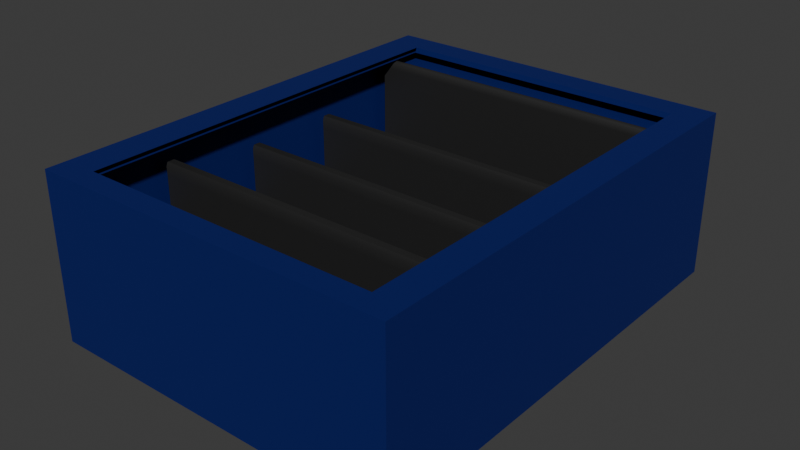 # Source: ModStorageCloset.blend  (saved by Blender 4.1.24; exported with 4.5.12 LTS)
import bpy
from mathutils import Matrix  # noqa: F401  (used for matrix-valued properties, if any)

bpy.ops.wm.read_factory_settings(use_empty=True)
scene = bpy.context.scene
scene.name = 'Scene'

# ---- collections
col_collection = bpy.data.collections.new('Collection'); scene.collection.children.link(col_collection)

# ---- materials (node trees are filled in below, after node groups)
mat_defaultssscolor = bpy.data.materials.new('DefaultSSSColor')
mat_defaultssscolor.use_transparent_shadow = False
mat_defaultssscolor.diffuse_color = (0.7279, 0.7279, 0.7279, 1.0)
mat_defaultssscolor.roughness = 0.5528
mat_defaultsssrows = bpy.data.materials.new('DefaultSSSRows')
mat_defaultsssrows.use_transparent_shadow = False

# ---- material node trees
mat_defaultssscolor.use_nodes = True; mat_defaultssscolor.node_tree.nodes.clear()
_N = mat_defaultssscolor.node_tree.nodes; _L = mat_defaultssscolor.node_tree.links
n0 = _N.new('ShaderNodeBsdfPrincipled'); n0.name = 'Principled BSDF'; n0.location = (10, 300)
n0.inputs[0].default_value = (0.0, 0.008547, 0.1274, 1.0)
n0.inputs[2].default_value = 0.5528
n0.inputs[27].default_value = (0.0, 0.0, 0.0, 1.0)
n0.inputs[28].default_value = 1.0
n1 = _N.new('ShaderNodeOutputMaterial'); n1.name = 'Material Output'; n1.location = (300, 300)
n2 = _N.new('ShaderNodeNormalMap'); n2.name = 'Normal Map'; n2.location = (-300, -300)
n2.label = 'Normal/Map'
n2.inputs[0].default_value = 0.0
_L.new(n0.outputs[0], n1.inputs[0])
_L.new(n2.outputs[0], n0.inputs[5])
n1.is_active_output = True
mat_defaultsssrows.use_nodes = True; mat_defaultsssrows.node_tree.nodes.clear()
_N = mat_defaultsssrows.node_tree.nodes; _L = mat_defaultsssrows.node_tree.links
n0 = _N.new('ShaderNodeBsdfPrincipled'); n0.name = 'Principled BSDF'; n0.location = (10, 300)
n0.inputs[0].default_value = (0.01909, 0.01909, 0.01909, 1.0)
n1 = _N.new('ShaderNodeOutputMaterial'); n1.name = 'Material Output'; n1.location = (300, 300)
_L.new(n0.outputs[0], n1.inputs[0])
n1.is_active_output = True

# ---- world
world_world = bpy.data.worlds.new('World'); scene.world = world_world
world_world.use_nodes = True; world_world.node_tree.nodes.clear()
_N = world_world.node_tree.nodes; _L = world_world.node_tree.links
n0 = _N.new('ShaderNodeOutputWorld'); n0.name = 'World Output'; n0.location = (300, 300)
n1 = _N.new('ShaderNodeBackground'); n1.name = 'Background'; n1.location = (10, 300)
n1.inputs[0].default_value = (0.05088, 0.05088, 0.05088, 1.0)
_L.new(n1.outputs[0], n0.inputs[0])
n0.is_active_output = True
world_world.color = (0.05088, 0.05088, 0.05088)
world_world.use_sun_shadow = False
world_world.sun_shadow_jitter_overblur = 0.0

# ---- meshes
me_scene = bpy.data.meshes.new('Scene')
me_scene.from_pydata([(11.12, 5.851, 2.266), (11.12, 91.8, 2.266), (11.12, 91.8, 29.94), (11.12, 5.851, 29.94), (11.12, 5.851, 36.24), (11.12, 91.8, 36.24), (11.12, 95.95, 36.1), (11.12, 95.95, 31.81), (11.12, 97.05, 34.61), (11.12, 97.05, 33.48), (211.1, 91.8, 2.266), (211.1, 91.8, 29.94), (211.1, 5.851, 2.266), (211.1, 5.851, 29.94), (211.1, 91.8, 36.24), (211.1, 5.851, 36.24), (211.1, 95.95, 31.81), (211.1, 95.95, 36.1), (211.1, 97.05, 33.48), (211.1, 97.05, 34.61), (211.1, 5.851, 88.65), (211.1, 5.851, 94.94), (211.1, 68.0, 94.94), (211.1, 68.0, 88.65), (211.1, 72.83, 88.31), (211.1, 72.83, 95.02), (211.1, 75.46, 89.57), (211.1, 75.46, 94.02), (11.12, 68.0, 88.65), (11.12, 5.851, 94.94), (11.12, 5.851, 88.65), (11.12, 68.0, 94.94), (11.12, 72.83, 95.02), (11.12, 72.83, 88.31), (11.12, 75.46, 94.02), (11.12, 75.46, 89.57), (211.1, 5.851, 147.9), (211.1, 5.851, 154.2), (211.1, 68.0, 154.2), (211.1, 68.0, 147.9), (211.1, 72.83, 147.6), (211.1, 72.83, 154.3), (211.1, 75.46, 148.8), (211.1, 75.46, 153.3), (11.12, 68.0, 147.9), (11.12, 5.851, 154.2), (11.12, 5.851, 147.9), (11.12, 68.0, 154.2), (11.12, 72.83, 154.3), (11.12, 72.83, 147.6), (11.12, 75.46, 153.3), (11.12, 75.46, 148.8), (211.1, 5.851, 210.7), (211.1, 5.851, 217.0), (211.1, 78.63, 217.0), (211.1, 78.63, 210.7), (211.1, 83.46, 210.3), (211.1, 83.46, 217.1), (211.1, 86.09, 211.6), (211.1, 86.09, 216.1), (11.12, 78.63, 210.7), (11.12, 5.851, 217.0), (11.12, 5.851, 210.7), (11.12, 78.63, 217.0), (11.12, 83.46, 217.1), (11.12, 83.46, 210.3), (11.12, 86.09, 216.1), (11.12, 86.09, 211.6), (203.6, 101.6, 16.01), (202.9, 98.23, 16.32), (20.55, 98.23, 16.32), (21.2, 101.6, 16.01), (203.6, 101.6, 269.2), (202.9, 98.23, 269.5), (21.2, 101.6, 269.2), (20.55, 98.23, 269.5), (222.2, 101.6, 16.01), (222.2, 101.6, -1.255), (222.2, 2.086e-05, -1.255), (222.2, 2.086e-05, 16.01), (222.2, 101.6, 269.2), (222.2, 2.086e-05, 269.2), (222.2, 101.6, 282.7), (222.2, 2.086e-05, 282.7), (1.192e-05, 2.086e-05, 16.01), (1.192e-05, 2.086e-05, -1.255), (1.192e-05, 101.6, -1.255), (1.192e-05, 101.6, 16.01), (1.192e-05, 2.086e-05, 269.2), (1.192e-05, 101.6, 269.2), (1.192e-05, 2.086e-05, 282.7), (1.192e-05, 101.6, 282.7), (181.2, 101.6, 282.7), (41.07, 101.6, 282.7), (181.2, 101.6, 5.03), (41.07, 101.6, 5.03), (41.08, 2.384e-05, 282.7), (41.08, 2.384e-05, 269.2), (181.2, 2.384e-05, 282.7), (181.2, 2.384e-05, 269.2), (41.08, 2.384e-05, 16.01), (181.2, 2.384e-05, 16.01), (41.08, 2.384e-05, 5.03), (181.2, 2.384e-05, 5.03), (218.9, 98.23, 1.592), (218.9, 7.128, 1.592), (4.554, 7.128, 1.592), (4.554, 98.23, 1.592), (4.554, 98.23, 280.1), (4.554, 7.128, 280.1), (218.9, 7.128, 280.1), (218.9, 98.23, 280.1), (3.972, 2.777, 282.7), (218.3, 2.777, 282.7), (3.972, 98.85, 282.7), (218.3, 98.85, 282.7)], [], [(0, 2, 1), (0, 3, 2), (2, 3, 4), (2, 4, 5), (2, 5, 6), (2, 6, 7), (7, 6, 8), (7, 8, 9), (1, 11, 10), (1, 2, 11), (10, 13, 12), (10, 11, 13), (13, 11, 14), (13, 14, 15), (14, 11, 16), (14, 16, 17), (17, 16, 18), (17, 18, 19), (12, 3, 0), (12, 13, 3), (3, 13, 15), (3, 15, 4), (1, 12, 0), (1, 10, 12), (20, 22, 21), (20, 23, 22), (22, 23, 24), (22, 24, 25), (25, 24, 26), (25, 26, 27), (28, 30, 29), (28, 29, 31), (28, 31, 32), (28, 32, 33), (33, 32, 34), (33, 34, 35), (30, 21, 29), (30, 20, 21), (36, 38, 37), (36, 39, 38), (38, 39, 40), (38, 40, 41), (41, 40, 42), (41, 42, 43), (44, 46, 45), (44, 45, 47), (44, 47, 48), (44, 48, 49), (49, 48, 50), (49, 50, 51), (46, 37, 45), (46, 36, 37), (52, 54, 53), (52, 55, 54), (54, 55, 56), (54, 56, 57), (57, 56, 58), (57, 58, 59), (60, 62, 61), (60, 61, 63), (60, 63, 64), (60, 64, 65), (65, 64, 66), (65, 66, 67), (62, 53, 61), (62, 52, 53), (68, 70, 69), (68, 71, 70), (72, 69, 73), (72, 68, 69), (74, 73, 75), (74, 72, 73), (76, 78, 77), (76, 79, 78), (80, 79, 76), (80, 81, 79), (82, 81, 80), (82, 83, 81), (84, 86, 85), (84, 87, 86), (88, 87, 84), (88, 89, 87), (90, 89, 88), (90, 91, 89), (92, 82, 80), (92, 80, 72), (93, 92, 72), (72, 80, 76), (93, 72, 74), (91, 93, 74), (91, 74, 89), (72, 76, 68), (89, 74, 71), (68, 76, 77), (89, 71, 87), (68, 77, 94), (71, 68, 94), (87, 71, 95), (71, 94, 95), (95, 94, 77), (87, 95, 86), (95, 77, 86), (96, 90, 88), (96, 88, 97), (98, 96, 97), (97, 88, 84), (98, 97, 99), (83, 98, 99), (83, 99, 81), (97, 84, 100), (99, 97, 100), (100, 84, 85), (81, 99, 101), (99, 100, 101), (81, 101, 79), (100, 85, 102), (101, 100, 102), (79, 101, 103), (101, 102, 103), (103, 102, 85), (79, 103, 78), (103, 85, 78), (104, 106, 105), (104, 107, 106), (108, 110, 109), (108, 111, 110), (111, 105, 110), (111, 104, 105), (107, 109, 106), (107, 108, 109), (106, 110, 105), (106, 109, 110), (86, 78, 85), (86, 77, 78), (98, 112, 96), (96, 112, 90), (112, 91, 90), (98, 113, 112), (113, 98, 83), (112, 114, 91), (114, 112, 113), (114, 93, 91), (114, 92, 93), (115, 113, 83), (114, 113, 115), (115, 92, 114), (115, 83, 82), (92, 115, 82), (75, 73, 111), (75, 111, 108), (73, 104, 111), (70, 75, 108), (73, 69, 104), (70, 108, 107), (69, 107, 104), (69, 70, 107), (11, 7, 16), (11, 2, 7), (14, 4, 15), (14, 5, 4), (5, 14, 17), (5, 17, 6), (6, 17, 19), (6, 19, 8), (18, 8, 19), (18, 9, 8), (16, 9, 18), (16, 7, 9), (22, 29, 21), (22, 31, 29), (31, 22, 25), (31, 25, 32), (32, 25, 27), (32, 27, 34), (26, 34, 27), (26, 35, 34), (24, 35, 26), (24, 33, 35), (23, 33, 24), (23, 28, 33), (30, 28, 23), (30, 23, 20), (38, 45, 37), (38, 47, 45), (47, 38, 41), (47, 41, 48), (48, 41, 43), (48, 43, 50), (42, 50, 43), (42, 51, 50), (40, 51, 42), (40, 49, 51), (39, 49, 40), (39, 44, 49), (46, 44, 39), (46, 39, 36), (54, 61, 53), (54, 63, 61), (63, 54, 57), (63, 57, 64), (64, 57, 59), (64, 59, 66), (58, 66, 59), (58, 67, 66), (56, 67, 58), (56, 65, 67), (55, 65, 56), (55, 60, 65), (62, 60, 55), (62, 55, 52)])
me_scene.polygons.foreach_set('use_smooth', [True] * 210)
me_scene.polygons.foreach_set('material_index', [0, 0, 0, 0, 0, 0, 0, 0, 0, 0, 0, 0, 0, 0, 0, 0, 0, 0, 0, 0, 0, 0, 0, 0, 1, 1, 1, 1, 1, 1, 1, 1, 1, 1, 1, 1, 1, 1, 1, 1, 1, 1, 1, 1, 1, 1, 1, 1, 1, 1, 1, 1, 1, 1, 1, 1, 1, 1, 1, 1, 1, 1, 1, 1, 1, 1, 0, 0, 0, 0, 0, 0, 0, 0, 0, 0, 0, 0, 0, 0, 0, 0, 0, 0, 0, 0, 0, 0, 0, 0, 0, 0, 0, 0, 0, 0, 0, 0, 0, 0, 0, 0, 0, 0, 0, 0, 0, 0, 0, 0, 0, 0, 0, 0, 0, 0, 0, 0, 0, 0, 0, 0, 0, 0, 0, 0, 0, 0, 0, 0, 0, 0, 0, 0, 0, 0, 0, 0, 0, 0, 0, 0, 0, 0, 0, 0, 0, 0, 0, 0, 0, 0, 0, 0, 0, 0, 1, 1, 1, 1, 1, 1, 1, 1, 1, 1, 1, 1, 1, 1, 1, 1, 1, 1, 1, 1, 1, 1, 1, 1, 1, 1, 1, 1, 1, 1, 1, 1, 1, 1, 1, 1, 1, 1, 1, 1, 1, 1, 1, 1, 1, 1, 1, 1, 1, 1, 1, 1, 1, 1])
_k = set([(0, 1), (0, 3), (0, 12), (1, 2), (1, 10), (2, 7), (2, 11), (3, 4), (4, 5), (4, 15), (5, 6), (6, 8), (6, 19), (7, 9), (7, 11), (8, 9), (8, 18), (8, 19), (10, 11), (10, 12), (11, 16), (12, 13), (13, 15), (14, 15), (14, 17), (16, 18), (17, 19), (18, 19), (20, 21), (20, 23), (20, 30), (21, 22), (21, 29), (22, 25), (23, 24), (24, 26), (24, 35), (25, 27), (26, 27), (26, 35), (27, 34), (28, 30), (28, 33), (29, 30), (29, 31), (31, 32), (32, 34), (33, 35), (34, 35), (36, 37), (36, 39), (36, 46), (37, 38), (37, 45), (38, 41), (39, 40), (40, 42), (40, 51), (41, 43), (42, 43), (42, 51), (43, 50), (44, 46), (44, 49), (45, 46), (45, 47), (47, 48), (48, 50), (49, 51), (50, 51), (52, 53), (52, 55), (52, 62), (53, 54), (53, 61), (54, 57), (55, 56), (56, 58), (56, 67), (57, 59), (58, 59), (58, 67), (59, 66), (60, 62), (60, 65), (61, 62), (61, 63), (63, 64), (64, 66), (65, 67), (66, 67), (68, 69), (68, 70), (68, 71), (68, 72), (69, 70), (69, 72), (69, 73), (71, 89), (72, 73), (72, 74), (73, 74), (73, 75), (75, 108), (76, 77), (76, 80), (77, 78), (77, 86), (78, 79), (78, 85), (79, 81), (80, 82), (81, 83), (82, 83), (82, 92), (83, 98), (84, 85), (84, 88), (85, 86), (86, 87), (87, 89), (88, 90), (89, 91), (90, 91), (90, 96), (91, 93), (92, 93), (96, 98), (104, 105), (104, 107), (104, 111), (105, 106), (105, 110), (106, 107), (106, 109), (107, 108), (108, 109), (108, 111), (109, 110), (110, 111)])
me_scene.attributes.new('sharp_edge', 'BOOLEAN', 'EDGE').data.foreach_set('value', [ (min(e.vertices), max(e.vertices)) in _k for e in me_scene.edges])
_uv = me_scene.uv_layers.new(name='UVSet0')
_uv.uv.foreach_set('vector', [0.9902, 0.2349, 0.9561, 0.1241, 0.9902, 0.1241, 0.9902, 0.2349, 0.9561, 0.2349, 0.9561, 0.1241, 0.9561, 0.1241, 0.9561, 0.2349, 0.9482, 0.2349, 0.9561, 0.1241, 0.9482, 0.2349, 0.9482, 0.1241, 0.9561, 0.1241, 0.9482, 0.1241, 0.9482, 0.1188, 0.9561, 0.1241, 0.9482, 0.1188, 0.9536, 0.1188, 0.9536, 0.1188, 0.9482, 0.1188, 0.9502, 0.1174, 0.9536, 0.1188, 0.9502, 0.1174, 0.9517, 0.1174, 0.6543, 0.9883, 0.6196, 0.731, 0.6543, 0.731, 0.6543, 0.9883, 0.6196, 0.9883, 0.6196, 0.731, 0.9482, 0.006767, 0.9824, 0.1174, 0.9482, 0.1174, 0.9482, 0.006767, 0.9824, 0.006767, 0.9824, 0.1174, 0.9824, 0.1174, 0.9824, 0.006767, 0.9902, 0.006767, 0.9824, 0.1174, 0.9902, 0.006767, 0.9902, 0.1174, 0.9902, 0.006767, 0.9824, 0.006767, 0.9849, 0.00142, 0.9902, 0.006767, 0.9849, 0.00142, 0.9902, 0.00142, 0.9902, 0.00142, 0.9849, 0.00142, 0.9868, 0.0, 0.9902, 0.00142, 0.9868, 0.0, 0.9883, 0.0, 0.9058, 0.0, 0.9404, 0.2576, 0.9058, 0.2576, 0.9058, 0.0, 0.9404, 0.0, 0.9404, 0.2576, 0.9404, 0.2576, 0.9404, 0.0, 0.9482, 0.0, 0.9404, 0.2576, 0.9482, 0.0, 0.9482, 0.2576, 0.2246, 0.9814, 0.3311, 0.7241, 0.3311, 0.9814, 0.2246, 0.9814, 0.2246, 0.7241, 0.3311, 0.7241, 0.939, 0.2576, 0.9312, 0.3374, 0.9312, 0.2576, 0.939, 0.2576, 0.939, 0.3374, 0.9312, 0.3374, 0.9312, 0.3374, 0.939, 0.3374, 0.9395, 0.3438, 0.9312, 0.3374, 0.9395, 0.3438, 0.9307, 0.3438, 0.9307, 0.3438, 0.9395, 0.3438, 0.9375, 0.3472, 0.9307, 0.3438, 0.9375, 0.3472, 0.9321, 0.3472, 0.9556, 0.2671, 0.9556, 0.3472, 0.9478, 0.3472, 0.9556, 0.2671, 0.9478, 0.3472, 0.9478, 0.2671, 0.9556, 0.2671, 0.9478, 0.2671, 0.9478, 0.2607, 0.9556, 0.2671, 0.9478, 0.2607, 0.9561, 0.2607, 0.9561, 0.2607, 0.9478, 0.2607, 0.9487, 0.2576, 0.9561, 0.2607, 0.9487, 0.2576, 0.9546, 0.2576, 0.7539, 0.9814, 0.7617, 0.7241, 0.7617, 0.9814, 0.7539, 0.9814, 0.7539, 0.7241, 0.7617, 0.7241, 0.9307, 0.2576, 0.9229, 0.3374, 0.9229, 0.2576, 0.9307, 0.2576, 0.9307, 0.3374, 0.9229, 0.3374, 0.9229, 0.3374, 0.9307, 0.3374, 0.9307, 0.3438, 0.9229, 0.3374, 0.9307, 0.3438, 0.9224, 0.3438, 0.9224, 0.3438, 0.9307, 0.3438, 0.9292, 0.3472, 0.9224, 0.3438, 0.9292, 0.3472, 0.9238, 0.3472, 0.9473, 0.2671, 0.9473, 0.3472, 0.9395, 0.3472, 0.9473, 0.2671, 0.9395, 0.3472, 0.9395, 0.2671, 0.9473, 0.2671, 0.9395, 0.2671, 0.9395, 0.2607, 0.9473, 0.2671, 0.9395, 0.2607, 0.9478, 0.2607, 0.9478, 0.2607, 0.9395, 0.2607, 0.9404, 0.2576, 0.9478, 0.2607, 0.9404, 0.2576, 0.9458, 0.2576, 0.7617, 0.9814, 0.7695, 0.7241, 0.7695, 0.9814, 0.7617, 0.9814, 0.7617, 0.7241, 0.7695, 0.7241, 0.9136, 0.2576, 0.9058, 0.3511, 0.9058, 0.2576, 0.9136, 0.2576, 0.9136, 0.3511, 0.9058, 0.3511, 0.9058, 0.3511, 0.9136, 0.3511, 0.9141, 0.3574, 0.9058, 0.3511, 0.9141, 0.3574, 0.9058, 0.3574, 0.9058, 0.3574, 0.9141, 0.3574, 0.9126, 0.3608, 0.9058, 0.3574, 0.9126, 0.3608, 0.9072, 0.3608, 0.9146, 0.3511, 0.9146, 0.2576, 0.9224, 0.2576, 0.9146, 0.3511, 0.9224, 0.2576, 0.9224, 0.3511, 0.9146, 0.3511, 0.9224, 0.3511, 0.9224, 0.3574, 0.9146, 0.3511, 0.9224, 0.3574, 0.9141, 0.3574, 0.9141, 0.3574, 0.9224, 0.3574, 0.9214, 0.3608, 0.9141, 0.3574, 0.9214, 0.3608, 0.9155, 0.3608, 0.7461, 0.9814, 0.7539, 0.7241, 0.7539, 0.9814, 0.7461, 0.9814, 0.7461, 0.7241, 0.7539, 0.7241, 0.999, 0.6519, 0.9946, 0.8872, 0.9946, 0.6523, 0.999, 0.6519, 0.999, 0.8862, 0.9946, 0.8872, 0.9907, 0.9775, 0.9946, 0.6519, 0.9946, 0.978, 0.9907, 0.9775, 0.9907, 0.6519, 0.9946, 0.6519, 0.9956, 0.2347, 1.0, 0.0008388, 1.0, 0.2356, 0.9956, 0.2347, 0.9956, 0.0, 1.0, 0.0008388, 0.5527, 0.3433, 0.6792, 0.3655, 0.5527, 0.3655, 0.5527, 0.3433, 0.6792, 0.3433, 0.6792, 0.3655, 0.5527, 0.0174, 0.6792, 0.3433, 0.5527, 0.3433, 0.5527, 0.0174, 0.6792, 0.0174, 0.6792, 0.3433, 0.5527, 0.0, 0.6792, 0.0174, 0.5527, 0.0174, 0.5527, 0.0, 0.6792, 0.0, 0.6792, 0.0174, 0.5332, 0.709, 0.6597, 0.731, 0.5332, 0.731, 0.5332, 0.709, 0.6597, 0.709, 0.6597, 0.731, 0.5332, 0.3828, 0.6597, 0.709, 0.5332, 0.709, 0.5332, 0.3828, 0.6597, 0.3828, 0.6597, 0.709, 0.5332, 0.3655, 0.6597, 0.3828, 0.5332, 0.3828, 0.5332, 0.3655, 0.6597, 0.3655, 0.6597, 0.3828, 0.05109, 0.3655, 0.0, 0.3655, 0.0, 0.3481, 0.05109, 0.3655, 0.0, 0.3481, 0.02322, 0.3481, 0.2253, 0.3655, 0.05109, 0.3655, 0.02322, 0.3481, 0.02322, 0.3481, 0.0, 0.3481, 0.0, 0.02223, 0.2253, 0.3655, 0.02322, 0.3481, 0.25, 0.3481, 0.2764, 0.3655, 0.2253, 0.3655, 0.25, 0.3481, 0.2764, 0.3655, 0.25, 0.3481, 0.2764, 0.3481, 0.02322, 0.3481, 0.0, 0.02223, 0.02322, 0.02223, 0.2764, 0.3481, 0.25, 0.3481, 0.25, 0.02223, 0.02322, 0.02223, 0.0, 0.02223, 0.0, 0.0, 0.2764, 0.3481, 0.25, 0.02223, 0.2764, 0.02223, 0.02322, 0.02223, 0.0, 0.0, 0.05109, 0.008087, 0.25, 0.02223, 0.02322, 0.02223, 0.05109, 0.008087, 0.2764, 0.02223, 0.25, 0.02223, 0.2253, 0.008087, 0.25, 0.02223, 0.05109, 0.008087, 0.2253, 0.008087, 0.2253, 0.008087, 0.05109, 0.008087, 0.0, 0.0, 0.2764, 0.02223, 0.2253, 0.008087, 0.2764, 0.0, 0.2253, 0.008087, 0.0, 0.0, 0.2764, 0.0, 0.502, 0.0, 0.5527, 0.0, 0.5527, 0.0174, 0.502, 0.0, 0.5527, 0.0174, 0.502, 0.0174, 0.3276, 5.96e-08, 0.502, 0.0, 0.502, 0.0174, 0.502, 0.0174, 0.5527, 0.0174, 0.5527, 0.3433, 0.3276, 5.96e-08, 0.502, 0.0174, 0.3276, 0.0174, 0.2764, 5.96e-08, 0.3276, 5.96e-08, 0.3276, 0.0174, 0.2764, 5.96e-08, 0.3276, 0.0174, 0.2764, 0.0174, 0.502, 0.0174, 0.5527, 0.3433, 0.502, 0.3433, 0.3276, 0.0174, 0.502, 0.0174, 0.502, 0.3433, 0.502, 0.3433, 0.5527, 0.3433, 0.5527, 0.3655, 0.2764, 0.0174, 0.3276, 0.0174, 0.3276, 0.3433, 0.3276, 0.0174, 0.502, 0.3433, 0.3276, 0.3433, 0.2764, 0.0174, 0.3276, 0.3433, 0.2764, 0.3433, 0.502, 0.3433, 0.5527, 0.3655, 0.502, 0.3574, 0.3276, 0.3433, 0.502, 0.3433, 0.502, 0.3574, 0.2764, 0.3433, 0.3276, 0.3433, 0.3276, 0.3574, 0.3276, 0.3433, 0.502, 0.3574, 0.3276, 0.3574, 0.3276, 0.3574, 0.502, 0.3574, 0.5527, 0.3655, 0.2764, 0.3433, 0.3276, 0.3574, 0.2764, 0.3655, 0.3276, 0.3574, 0.5527, 0.3655, 0.2764, 0.3655, 0.9058, 0.0, 0.7925, 0.2759, 0.7925, 0.0, 0.9058, 0.0, 0.9058, 0.2759, 0.7925, 0.2759, 5.96e-08, 1.0, 0.1127, 0.7241, 0.1127, 1.0, 5.96e-08, 1.0, 0.0, 0.7241, 0.1127, 0.7241, 0.6792, 0.3584, 0.7925, 0.0, 0.7925, 0.3584, 0.6792, 0.3584, 0.6792, 0.0, 0.7925, 0.0, 0.6597, 0.7241, 0.7729, 0.3655, 0.7729, 0.7241, 0.6597, 0.7241, 0.6597, 0.3655, 0.7729, 0.3655, 5.96e-08, 0.7241, 0.2666, 0.3655, 0.2666, 0.7241, 5.96e-08, 0.7241, 0.0, 0.3655, 0.2666, 0.3655, 0.7729, 0.938, 0.8989, 0.6519, 0.8989, 0.938, 0.7729, 0.938, 0.7729, 0.6519, 0.8989, 0.6519, 0.7729, 0.4185, 0.7764, 0.6465, 0.7729, 0.5986, 0.7729, 0.5986, 0.7764, 0.6465, 0.7729, 0.6519, 0.7764, 0.6465, 0.8994, 0.6519, 0.7729, 0.6519, 0.7729, 0.4185, 0.7764, 0.3706, 0.7764, 0.6465, 0.7764, 0.3706, 0.7729, 0.4185, 0.7729, 0.3655, 0.7764, 0.6465, 0.896, 0.6465, 0.8994, 0.6519, 0.896, 0.6465, 0.7764, 0.6465, 0.7764, 0.3706, 0.896, 0.6465, 0.8994, 0.5986, 0.8994, 0.6519, 0.896, 0.6465, 0.8994, 0.4185, 0.8994, 0.5986, 0.896, 0.3706, 0.7764, 0.3706, 0.7729, 0.3655, 0.896, 0.6465, 0.7764, 0.3706, 0.896, 0.3706, 0.896, 0.3706, 0.8994, 0.4185, 0.896, 0.6465, 0.896, 0.3706, 0.7729, 0.3655, 0.8994, 0.3655, 0.8994, 0.4185, 0.896, 0.3706, 0.8994, 0.3655, 0.5137, 0.3792, 0.2866, 0.3792, 0.2666, 0.3655, 0.5137, 0.3792, 0.2666, 0.3655, 0.5332, 0.3655, 0.2866, 0.3792, 0.2666, 0.7241, 0.2666, 0.3655, 0.5137, 0.7051, 0.5137, 0.3792, 0.5332, 0.3655, 0.2866, 0.3792, 0.2866, 0.7051, 0.2666, 0.7241, 0.5137, 0.7051, 0.5332, 0.3655, 0.5332, 0.7241, 0.2866, 0.7051, 0.5332, 0.7241, 0.2666, 0.7241, 0.2866, 0.7051, 0.5137, 0.7051, 0.5332, 0.7241, 0.6597, 0.731, 0.6543, 0.9883, 0.6543, 0.731, 0.6597, 0.731, 0.6597, 0.9883, 0.6543, 0.9883, 0.1179, 0.9814, 0.2246, 0.7241, 0.2246, 0.9814, 0.1179, 0.9814, 0.1179, 0.7241, 0.2246, 0.7241, 0.1179, 0.7241, 0.1179, 0.9814, 0.1127, 0.9814, 0.1179, 0.7241, 0.1127, 0.9814, 0.1127, 0.7241, 0.9912, 0.623, 0.9912, 0.3655, 0.9927, 0.3655, 0.9912, 0.623, 0.9927, 0.3655, 0.9927, 0.623, 0.9941, 0.3655, 0.9927, 0.623, 0.9927, 0.3655, 0.9941, 0.3655, 0.9941, 0.623, 0.9927, 0.623, 0.9966, 0.3655, 0.9941, 0.623, 0.9941, 0.3655, 0.9966, 0.3655, 0.9966, 0.623, 0.9941, 0.623, 0.6104, 0.731, 0.5332, 0.9883, 0.5332, 0.731, 0.6104, 0.731, 0.6104, 0.9883, 0.5332, 0.9883, 0.6104, 0.9883, 0.6104, 0.731, 0.6167, 0.731, 0.6104, 0.9883, 0.6167, 0.731, 0.6167, 0.9883, 0.6167, 0.9883, 0.6167, 0.731, 0.6196, 0.731, 0.6167, 0.9883, 0.6196, 0.731, 0.6196, 0.9883, 0.9956, 0.0, 0.9902, 0.2576, 0.9902, 0.0, 0.9956, 0.0, 0.9956, 0.2576, 0.9902, 0.2576, 0.9028, 0.3655, 0.8994, 0.623, 0.8994, 0.3655, 0.9028, 0.3655, 0.9028, 0.623, 0.8994, 0.623, 0.9087, 0.3655, 0.9028, 0.623, 0.9028, 0.3655, 0.9087, 0.3655, 0.9087, 0.623, 0.9028, 0.623, 0.9854, 0.623, 0.9087, 0.623, 0.9087, 0.3655, 0.9854, 0.623, 0.9087, 0.3655, 0.9854, 0.3655, 0.7368, 0.7241, 0.6597, 0.9814, 0.6597, 0.7241, 0.7368, 0.7241, 0.7368, 0.9814, 0.6597, 0.9814, 0.7368, 0.9814, 0.7368, 0.7241, 0.7427, 0.7241, 0.7368, 0.9814, 0.7427, 0.7241, 0.7427, 0.9814, 0.7427, 0.9814, 0.7427, 0.7241, 0.7461, 0.7241, 0.7427, 0.9814, 0.7461, 0.7241, 0.7461, 0.9814, 0.9854, 0.623, 0.9912, 0.3655, 0.9912, 0.623, 0.9854, 0.623, 0.9854, 0.3655, 0.9912, 0.3655, 0.9023, 0.6519, 0.8989, 0.9092, 0.8989, 0.6519, 0.9023, 0.6519, 0.9023, 0.9092, 0.8989, 0.9092, 0.9082, 0.6519, 0.9023, 0.9092, 0.9023, 0.6519, 0.9082, 0.6519, 0.9082, 0.9092, 0.9023, 0.9092, 0.9849, 0.9092, 0.9082, 0.9092, 0.9082, 0.6519, 0.9849, 0.9092, 0.9082, 0.6519, 0.9849, 0.6519, 0.4214, 0.7241, 0.3311, 0.9814, 0.3311, 0.7241, 0.4214, 0.7241, 0.4214, 0.9814, 0.3311, 0.9814, 0.4214, 0.9814, 0.4214, 0.7241, 0.4272, 0.7241, 0.4214, 0.9814, 0.4272, 0.7241, 0.4272, 0.9814, 0.4272, 0.9814, 0.4272, 0.7241, 0.4307, 0.7241, 0.4272, 0.9814, 0.4307, 0.7241, 0.4307, 0.9814, 0.9907, 0.6519, 0.9849, 0.9092, 0.9849, 0.6519, 0.9907, 0.6519, 0.9907, 0.9092, 0.9849, 0.9092, 0.4341, 0.7241, 0.4307, 0.9814, 0.4307, 0.7241, 0.4341, 0.7241, 0.4341, 0.9814, 0.4307, 0.9814, 0.4399, 0.7241, 0.4341, 0.9814, 0.4341, 0.7241, 0.4399, 0.7241, 0.4399, 0.9814, 0.4341, 0.9814, 0.5298, 0.9814, 0.4399, 0.9814, 0.4399, 0.7241, 0.5298, 0.9814, 0.4399, 0.7241, 0.5298, 0.7241])
me_scene.materials.append(mat_defaultssscolor)
me_scene.materials.append(mat_defaultsssrows)
me_scene.update()
me_scene.normals_split_custom_set([tuple(v) for v in zip(*[iter([-1.0, 0.0, 0.0, -1.0, 4.027e-08, 0.0, -1.0, 0.0, 0.0, -1.0, 0.0, 0.0, -1.0, 0.0, 0.0, -1.0, 4.027e-08, 0.0, -1.0, 4.027e-08, 0.0, -1.0, 0.0, 0.0, -1.0, 0.0, 0.0, -1.0, 4.027e-08, 0.0, -1.0, 0.0, 0.0, -1.0, -5.417e-08, 0.0, -1.0, 4.027e-08, 0.0, -1.0, -5.417e-08, 0.0, -1.0, -1.648e-07, 0.0, -1.0, 4.027e-08, 0.0, -1.0, -1.648e-07, 0.0, -1.0, 3.374e-07, 0.0, -1.0, 3.374e-07, 0.0, -1.0, -1.648e-07, 0.0, -1.0, -4.547e-07, 0.0, -1.0, 3.374e-07, 0.0, -1.0, -4.547e-07, 0.0, -1.0, 1.537e-06, 0.0, 0.0, 1.0, 0.0, 0.0, 1.0, 0.0, 0.0, 1.0, 0.0, 0.0, 1.0, 0.0, 0.0, 1.0, 0.0, 0.0, 1.0, 0.0, 1.0, 0.0, 0.0, 1.0, 0.0, 0.0, 1.0, 0.0, 0.0, 1.0, 0.0, 0.0, 1.0, -6.255e-07, 0.0, 1.0, 0.0, 0.0, 1.0, 0.0, 0.0, 1.0, -6.255e-07, 0.0, 1.0, -5.659e-07, 0.0, 1.0, 0.0, 0.0, 1.0, -5.659e-07, 0.0, 1.0, 0.0, 0.0, 1.0, -5.659e-07, 0.0, 1.0, -6.255e-07, 0.0, 1.0, 1.791e-06, 0.0, 1.0, -5.659e-07, 0.0, 1.0, 1.791e-06, 0.0, 1.0, -2.92e-06, 0.0, 1.0, -2.92e-06, 0.0, 1.0, 1.791e-06, 0.0, 1.0, 3.222e-06, 0.0, 1.0, -2.92e-06, 0.0, 1.0, 3.222e-06, 0.0, 1.0, -4.919e-05, 0.0, 0.0, -1.0, 0.0, 0.0, -1.0, 0.0, 0.0, -1.0, 0.0, 0.0, -1.0, 0.0, 0.0, -1.0, 0.0, 0.0, -1.0, 0.0, 0.0, -1.0, 0.0, 0.0, -1.0, 0.0, 0.0, -1.0, 0.0, 0.0, -1.0, 0.0, 0.0, -1.0, 0.0, 0.0, -1.0, 0.0, 0.0, 0.0, -1.0, 0.0, 0.0, -1.0, 0.0, 0.0, -1.0, 0.0, 0.0, -1.0, 0.0, 0.0, -1.0, 0.0, 0.0, -1.0, 1.0, 0.0, 0.0, 1.0, -5.004e-07, 0.0, 1.0, 0.0, 0.0, 1.0, 0.0, 0.0, 1.0, -1.284e-06, 0.0, 1.0, -5.004e-07, 0.0, 1.0, -5.004e-07, 0.0, 1.0, -1.284e-06, 0.0, 1.0, -8.349e-07, 0.0, 1.0, -5.004e-07, 0.0, 1.0, -8.349e-07, 0.0, 1.0, 0.0, 0.0, 1.0, 0.0, 0.0, 1.0, -8.349e-07, 0.0, 1.0, 0.0, 0.0, 1.0, 0.0, 0.0, 1.0, 0.0, 0.0, 1.0, 0.0, 0.0, -1.0, -1.505e-08, 0.0, -1.0, 0.0, 0.0, -1.0, 0.0, 0.0, -1.0, -1.505e-08, 0.0, -1.0, 0.0, 0.0, -1.0, -3.751e-08, 0.0, -1.0, -1.505e-08, 0.0, -1.0, -3.751e-08, 0.0, -1.0, 6.978e-08, 0.0, -1.0, -1.505e-08, 0.0, -1.0, 6.978e-08, 0.0, -1.0, 3.553e-08, 0.0, -1.0, 3.553e-08, 0.0, -1.0, 6.978e-08, 0.0, -1.0, 1.677e-07, 0.0, -1.0, 3.553e-08, 0.0, -1.0, 1.677e-07, 0.0, -1.0, 0.0, 0.0, 0.0, -1.0, 0.0, 0.0, -1.0, 0.0, 0.0, -1.0, 0.0, 0.0, -1.0, 0.0, 0.0, -1.0, 0.0, 0.0, -1.0, 0.0, 1.0, 0.0, 0.0, 1.0, -5.004e-07, 0.0, 1.0, 0.0, 0.0, 1.0, 0.0, 0.0, 1.0, -1.284e-06, 0.0, 1.0, -5.004e-07, 0.0, 1.0, -5.004e-07, 0.0, 1.0, -1.284e-06, 0.0, 1.0, -8.349e-07, 0.0, 1.0, -5.004e-07, 0.0, 1.0, -8.349e-07, 0.0, 1.0, 0.0, 0.0, 1.0, 0.0, 0.0, 1.0, -8.349e-07, 0.0, 1.0, 0.0, 0.0, 1.0, 0.0, 0.0, 1.0, 0.0, 0.0, 1.0, 0.0, 0.0, -1.0, -2.376e-09, 0.0, -1.0, 0.0, 0.0, -1.0, 0.0, 0.0, -1.0, -2.376e-09, 0.0, -1.0, 0.0, 0.0, -1.0, -5.923e-09, 0.0, -1.0, -2.376e-09, 0.0, -1.0, -5.923e-09, 0.0, -1.0, 1.847e-07, 0.0, -1.0, -2.376e-09, 0.0, -1.0, 1.847e-07, 0.0, -1.0, 7.106e-08, 0.0, -1.0, 7.106e-08, 0.0, -1.0, 1.847e-07, 0.0, -1.0, 3.353e-07, 0.0, -1.0, 7.106e-08, 0.0, -1.0, 3.353e-07, 0.0, -1.0, 0.0, 0.0, 0.0, -1.0, 0.0, 0.0, -1.0, 0.0, 0.0, -1.0, 0.0, 0.0, -1.0, 0.0, 0.0, -1.0, 0.0, 0.0, -1.0, 0.0, 1.0, 0.0, 0.0, 1.0, -9.006e-07, 0.0, 1.0, 0.0, 0.0, 1.0, 0.0, 0.0, 1.0, -2.311e-06, 0.0, 1.0, -9.006e-07, 0.0, 1.0, -9.006e-07, 0.0, 1.0, -2.311e-06, 0.0, 1.0, -1.503e-06, 0.0, 1.0, -9.006e-07, 0.0, 1.0, -1.503e-06, 0.0, 1.0, 0.0, 0.0, 1.0, 0.0, 0.0, 1.0, -1.503e-06, 0.0, 1.0, 0.0, 0.0, 1.0, 0.0, 0.0, 1.0, 0.0, 0.0, 1.0, 0.0, 0.0, -1.0, -5.385e-08, 0.0, -1.0, 0.0, 0.0, -1.0, 0.0, 0.0, -1.0, -5.385e-08, 0.0, -1.0, 0.0, 0.0, -1.0, -1.343e-07, 0.0, -1.0, -5.385e-08, 0.0, -1.0, -1.343e-07, 0.0, -1.0, 1.009e-07, 0.0, -1.0, -5.385e-08, 0.0, -1.0, 1.009e-07, 0.0, -1.0, 7.106e-08, 0.0, -1.0, 7.106e-08, 0.0, -1.0, 1.009e-07, 0.0, -1.0, 3.353e-07, 0.0, -1.0, 7.106e-08, 0.0, -1.0, 3.353e-07, 0.0, -1.0, 0.0, 0.0, 0.0, -1.0, 0.0, 0.0, -1.0, 0.0, 0.0, -1.0, 0.0, 0.0, -1.0, 0.0, 0.0, -1.0, 0.0, 0.0, -1.0, 0.0, 0.0, 0.09049, 0.9959, 0.0, 0.09049, 0.9959, 0.0, 0.09049, 0.9959, 0.0, 0.09049, 0.9959, 0.0, 0.09049, 0.9959, 0.0, 0.09049, 0.9959, -0.982, 0.1887, 0.0, -0.982, 0.1887, 0.0, -0.982, 0.1887, 0.0, -0.982, 0.1887, 0.0, -0.982, 0.1887, 0.0, -0.982, 0.1887, 0.0, 0.0, -0.09048, -0.9959, 0.0, -0.09048, -0.9959, 0.0, -0.09048, -0.9959, 0.0, -0.09048, -0.9959, 0.0, -0.09048, -0.9959, 0.0, -0.09048, -0.9959, 1.0, 0.0, 0.0, 1.0, 0.0, 0.0, 1.0, 0.0, 0.0, 1.0, 0.0, 0.0, 1.0, 0.0, 0.0, 1.0, 0.0, 0.0, 1.0, 0.0, 0.0, 1.0, 0.0, 0.0, 1.0, 0.0, 0.0, 1.0, 0.0, 0.0, 1.0, 0.0, 0.0, 1.0, 0.0, 0.0, 1.0, 0.0, 0.0, 1.0, 0.0, 0.0, 1.0, 0.0, 0.0, 1.0, 0.0, 0.0, 1.0, 0.0, 0.0, 1.0, 0.0, 0.0, -1.0, 0.0, 0.0, -1.0, 0.0, 0.0, -1.0, 0.0, 0.0, -1.0, 0.0, 0.0, -1.0, 0.0, 0.0, -1.0, 0.0, 0.0, -1.0, 0.0, 0.0, -1.0, 0.0, 0.0, -1.0, 0.0, 0.0, -1.0, 0.0, 0.0, -1.0, 0.0, 0.0, -1.0, 0.0, 0.0, -1.0, 0.0, 0.0, -1.0, 0.0, 0.0, -1.0, 0.0, 0.0, -1.0, 0.0, 0.0, -1.0, 0.0, 0.0, -1.0, 0.0, 0.0, 0.0, 1.0, 3.573e-07, 0.0, 1.0, 0.0, 0.0, 1.0, -9.787e-08, 0.0, 1.0, 3.573e-07, 0.0, 1.0, -9.787e-08, 0.0, 1.0, -4.551e-07, 0.0, 1.0, 1.171e-06, 0.0, 1.0, 3.573e-07, 0.0, 1.0, -4.551e-07, 0.0, 1.0, -4.551e-07, 0.0, 1.0, -9.787e-08, 0.0, 1.0, 0.0, 0.0, 1.0, 1.171e-06, 0.0, 1.0, -4.551e-07, 0.0, 1.0, 1.639e-08, 0.0, 1.0, -1.589e-07, 0.0, 1.0, 1.171e-06, 0.0, 1.0, 1.639e-08, 0.0, 1.0, -1.589e-07, 0.0, 1.0, 1.639e-08, 0.0, 1.0, 0.0, 0.0, 1.0, -4.551e-07, 0.0, 1.0, 0.0, 0.0, 1.0, -4.716e-08, 0.0, 1.0, 0.0, 0.0, 1.0, 1.639e-08, 0.0, 1.0, 0.0, 0.0, 1.0, -4.716e-08, 0.0, 1.0, 0.0, 0.0, 1.0, 8.27e-08, 0.0, 1.0, 0.0, 0.0, 1.0, 4.703e-07, 0.0, 1.0, 8.719e-08, 0.0, 1.0, -4.716e-08, 0.0, 1.0, 8.27e-08, 0.0, 1.0, 3.109e-07, 0.0, 1.0, 4.703e-07, 0.0, 1.0, -4.716e-08, 0.0, 1.0, 3.109e-07, 0.0, 1.0, 8.719e-08, 0.0, 1.0, 4.703e-07, 0.0, 1.0, -4.858e-07, 0.0, 1.0, 4.703e-07, 0.0, 1.0, 3.109e-07, 0.0, 1.0, -4.858e-07, 0.0, 1.0, -4.858e-07, 0.0, 1.0, 3.109e-07, 0.0, 1.0, 8.27e-08, 0.0, 1.0, 8.719e-08, 0.0, 1.0, -4.858e-07, 0.0, 1.0, 0.0, 0.0, 1.0, -4.858e-07, 0.0, 1.0, 8.27e-08, 0.0, 1.0, 0.0, 3.628e-08, -1.0, 0.0, 7.256e-08, -1.0, 0.0, 7.256e-08, -1.0, 0.0, 3.628e-08, -1.0, 0.0, 7.256e-08, -1.0, 0.0, 3.628e-08, -1.0, 0.0, -3.628e-08, -1.0, 0.0, 3.628e-08, -1.0, 0.0, 3.628e-08, -1.0, 0.0, 3.628e-08, -1.0, 0.0, 7.256e-08, -1.0, 0.0, 7.256e-08, -1.0, 0.0, -3.628e-08, -1.0, 0.0, 3.628e-08, -1.0, 0.0, -3.628e-08, -1.0, 0.0, -7.256e-08, -1.0, 0.0, -3.628e-08, -1.0, 0.0, -3.628e-08, -1.0, 0.0, -7.256e-08, -1.0, 0.0, -3.628e-08, -1.0, 0.0, -7.256e-08, -1.0, 0.0, 3.628e-08, -1.0, 0.0, 7.256e-08, -1.0, 0.0, 3.628e-08, -1.0, 0.0, -3.628e-08, -1.0, 0.0, 3.628e-08, -1.0, 0.0, 3.628e-08, -1.0, 0.0, 3.628e-08, -1.0, 0.0, 7.256e-08, -1.0, 0.0, 6.554e-08, -1.0, 4.583e-08, -7.256e-08, -1.0, 0.0, -3.628e-08, -1.0, 0.0, -3.628e-08, -1.0, 0.0, -3.628e-08, -1.0, 0.0, 3.628e-08, -1.0, 0.0, -3.628e-08, -1.0, 0.0, -7.256e-08, -1.0, 0.0, -3.628e-08, -1.0, 0.0, -7.256e-08, -1.0, 0.0, 3.628e-08, -1.0, 0.0, 6.554e-08, -1.0, 4.583e-08, 1.989e-08, -1.0, 2.257e-07, -3.628e-08, -1.0, 0.0, 3.628e-08, -1.0, 0.0, 1.989e-08, -1.0, 2.257e-07, -7.256e-08, -1.0, 0.0, -3.628e-08, -1.0, 0.0, -1.989e-08, -1.0, 2.257e-07, -3.628e-08, -1.0, 0.0, 1.989e-08, -1.0, 2.257e-07, -1.989e-08, -1.0, 2.257e-07, -1.989e-08, -1.0, 2.257e-07, 1.989e-08, -1.0, 2.257e-07, 6.554e-08, -1.0, 4.583e-08, -7.256e-08, -1.0, 0.0, -1.989e-08, -1.0, 2.257e-07, -6.554e-08, -1.0, 4.582e-08, -1.989e-08, -1.0, 2.257e-07, 6.554e-08, -1.0, 4.583e-08, -6.554e-08, -1.0, 4.582e-08, 0.0, 0.0, 1.0, 0.0, 0.0, 1.0, 0.0, 0.0, 1.0, 0.0, 0.0, 1.0, 0.0, 0.0, 1.0, 0.0, 0.0, 1.0, 0.0, 0.0, -1.0, 0.0, 0.0, -1.0, 0.0, 0.0, -1.0, 0.0, 0.0, -1.0, 0.0, 0.0, -1.0, 0.0, 0.0, -1.0, -1.0, 0.0, 0.0, -1.0, 0.0, 0.0, -1.0, 0.0, 0.0, -1.0, 0.0, 0.0, -1.0, 0.0, 0.0, -1.0, 0.0, 0.0, 1.0, 0.0, 0.0, 1.0, 0.0, 0.0, 1.0, 0.0, 0.0, 1.0, 0.0, 0.0, 1.0, 0.0, 0.0, 1.0, 0.0, 0.0, 0.0, 1.0, 0.0, 0.0, 1.0, 0.0, 0.0, 1.0, 0.0, 0.0, 1.0, 0.0, 0.0, 1.0, 0.0, 0.0, 1.0, 0.0, 0.0, 0.0, -1.0, 0.0, 0.0, -1.0, 0.0, 0.0, -1.0, 0.0, 0.0, -1.0, 0.0, 0.0, -1.0, 0.0, 0.0, -1.0, 2.043e-08, 0.0, 1.0, -3.73e-06, 0.0, 1.0, -2.544e-08, 0.0, 1.0, -2.544e-08, 0.0, 1.0, -3.73e-06, 0.0, 1.0, -6.334e-06, 0.0, 1.0, -3.73e-06, 0.0, 1.0, -1.56e-06, 0.0, 1.0, -6.334e-06, 0.0, 1.0, 2.043e-08, 0.0, 1.0, 2.89e-06, 0.0, 1.0, -3.73e-06, 0.0, 1.0, 2.89e-06, 0.0, 1.0, 2.043e-08, 0.0, 1.0, 4.645e-06, 0.0, 1.0, -3.73e-06, 0.0, 1.0, -7.773e-07, 0.0, 1.0, -1.56e-06, 0.0, 1.0, -7.773e-07, 0.0, 1.0, -3.73e-06, 0.0, 1.0, 2.89e-06, 0.0, 1.0, -7.773e-07, 0.0, 1.0, 0.0, 0.0, 1.0, -1.56e-06, 0.0, 1.0, -7.773e-07, 0.0, 1.0, 0.0, 0.0, 1.0, 0.0, 0.0, 1.0, 4.702e-08, 0.0, 1.0, 2.89e-06, 0.0, 1.0, 4.645e-06, 0.0, 1.0, -7.773e-07, 0.0, 1.0, 2.89e-06, 0.0, 1.0, 4.702e-08, 0.0, 1.0, 4.702e-08, 0.0, 1.0, 0.0, 0.0, 1.0, -7.773e-07, 0.0, 1.0, 4.702e-08, 0.0, 1.0, 4.645e-06, 0.0, 1.0, 0.0, 0.0, 1.0, 0.0, 0.0, 1.0, 4.702e-08, 0.0, 1.0, 0.0, 0.0, 1.0, 0.0, -1.0, -1.582e-08, 0.0, -1.0, -4.108e-07, 0.0, -1.0, -2.565e-07, 0.0, -1.0, -1.582e-08, 0.0, -1.0, -2.565e-07, 0.0, -1.0, 0.0, 0.0, -1.0, -4.108e-07, 0.0, -1.0, 0.0, 0.0, -1.0, -2.565e-07, 0.0, -1.0, 3.236e-07, 0.0, -1.0, 0.0, 0.0, -1.0, 0.0, 0.0, -1.0, -4.108e-07, 0.0, -1.0, 1e-08, 0.0, -1.0, 0.0, 0.0, -1.0, 3.236e-07, 0.0, -1.0, 0.0, 0.0, -1.0, 2.714e-07, 0.0, -1.0, 1e-08, 0.0, -1.0, 2.714e-07, 0.0, -1.0, 0.0, 0.0, -1.0, 1e-08, 0.0, -1.0, 3.236e-07, 0.0, -1.0, 2.714e-07, 4.961e-07, 0.4283, -0.9037, -1.439e-05, 0.648, -0.7616, 0.0, 0.6482, -0.7615, -1.787e-06, 0.4283, -0.9037, 0.0, 0.4283, -0.9037, 1.462e-05, 0.6478, -0.7618, 0.0, 0.01624, 0.9999, 0.0, 0.0, 1.0, 0.0, 0.0, 1.0, 0.0, 0.01624, 0.9999, 0.0, 0.01624, 0.9999, 0.0, 0.0, 1.0, 0.0, 0.01624, 0.9999, 0.0, 0.01624, 0.9999, 0.0, 0.465, 0.8853, 0.0, 0.01624, 0.9999, 0.0, 0.465, 0.8853, -3.065e-05, 0.4651, 0.8853, -3.065e-05, 0.4651, 0.8853, 0.0, 0.465, 0.8853, -1.397e-05, 0.9499, 0.3125, 1.946e-05, 0.4651, 0.8853, 1.492e-05, 0.9499, 0.3125, 1.495e-05, 0.9499, 0.3125, -1.633e-05, 0.958, -0.2867, -1.493e-05, 0.9497, 0.3131, -1.496e-05, 0.9497, 0.3131, 1.919e-05, 0.9578, -0.2875, 0.0, 0.9579, -0.2871, 1.783e-05, 0.9497, 0.3131, 0.0, 0.6482, -0.7615, 0.0, 0.9579, -0.2871, 1.919e-05, 0.9578, -0.2875, 0.0, 0.6482, -0.7615, -1.439e-05, 0.648, -0.7616, 0.0, 0.9579, -0.2871, 0.0, -0.008695, 1.0, 0.0, 0.0, 1.0, 0.0, 0.0, 1.0, 0.0, -0.008695, 1.0, 0.0, -0.008695, 1.0, 0.0, 0.0, 1.0, 0.0, -0.008695, 1.0, 0.0, -0.008695, 1.0, 0.0, 0.1732, 0.9849, 0.0, -0.008695, 1.0, 0.0, 0.1732, 0.9849, 0.0, 0.1732, 0.9849, 0.0, 0.1732, 0.9849, 0.0, 0.1732, 0.9849, 0.0, 0.3575, 0.9339, 0.0, 0.1732, 0.9849, 0.0, 0.3575, 0.9339, 0.0, 0.3575, 0.9339, 0.0, 1.0, 0.0, 0.0, 1.0, 0.0, 0.0, 1.0, 0.0, 0.0, 1.0, 0.0, 0.0, 1.0, 0.0, 0.0, 1.0, 0.0, 6.356e-06, 0.1881, -0.9822, -6.783e-07, 0.4501, -0.893, -5.691e-05, 0.4501, -0.893, -1.055e-05, 0.1868, -0.9824, 0.0, 0.1875, -0.9823, -4.844e-07, 0.4501, -0.893, 0.0, -0.03513, -0.9994, 0.0, 0.1875, -0.9823, -1.055e-05, 0.1868, -0.9824, 0.0, -0.03513, -0.9994, 0.0, -0.03512, -0.9994, 0.0, 0.1875, -0.9823, 0.0, 0.0, -1.0, 0.0, -0.03512, -0.9994, 0.0, -0.03513, -0.9994, 0.0, 0.0, -1.0, 0.0, -0.03513, -0.9994, 0.0, 0.0, -1.0, 0.0, -0.008694, 1.0, 0.0, 0.0, 1.0, 0.0, 0.0, 1.0, 0.0, -0.008694, 1.0, 0.0, -0.008694, 1.0, 0.0, 0.0, 1.0, 0.0, -0.008694, 1.0, 0.0, -0.008694, 1.0, 0.0, 0.1732, 0.9849, 0.0, -0.008694, 1.0, 0.0, 0.1732, 0.9849, 0.0, 0.1732, 0.9849, 0.0, 0.1732, 0.9849, 0.0, 0.1732, 0.9849, 0.0, 0.3575, 0.9339, 0.0, 0.1732, 0.9849, 0.0, 0.3575, 0.9339, 0.0, 0.3575, 0.9339, 0.0, 1.0, 0.0, 0.0, 1.0, 0.0, 0.0, 1.0, 0.0, 0.0, 1.0, 0.0, 0.0, 1.0, 0.0, 0.0, 1.0, 0.0, 6.356e-06, 0.1881, -0.9822, -6.783e-07, 0.4501, -0.893, -5.691e-05, 0.4501, -0.893, -1.055e-05, 0.1868, -0.9824, 0.0, 0.1875, -0.9823, -4.844e-07, 0.4501, -0.893, 0.0, -0.03513, -0.9994, 0.0, 0.1875, -0.9823, -1.055e-05, 0.1868, -0.9824, 0.0, -0.03513, -0.9994, 0.0, -0.03512, -0.9994, 0.0, 0.1875, -0.9823, 0.0, 0.0, -1.0, 0.0, -0.03512, -0.9994, 0.0, -0.03513, -0.9994, 0.0, 0.0, -1.0, 0.0, -0.03513, -0.9994, 0.0, 0.0, -1.0, 0.0, -0.008691, 1.0, 0.0, 0.0, 1.0, 0.0, 0.0, 1.0, 0.0, -0.008691, 1.0, 0.0, -0.008691, 1.0, 0.0, 0.0, 1.0, 0.0, -0.008691, 1.0, 0.0, -0.008691, 1.0, 0.0, 0.1732, 0.9849, 0.0, -0.008691, 1.0, 0.0, 0.1732, 0.9849, 0.0, 0.1732, 0.9849, 0.0, 0.1732, 0.9849, 0.0, 0.1732, 0.9849, 0.0, 0.3575, 0.9339, 0.0, 0.1732, 0.9849, 0.0, 0.3575, 0.9339, 0.0, 0.3575, 0.9339, 0.0, 1.0, 0.0, 0.0, 1.0, 0.0, 0.0, 1.0, 0.0, 0.0, 1.0, 0.0, 0.0, 1.0, 0.0, 0.0, 1.0, 0.0, 6.357e-06, 0.1881, -0.9822, -6.783e-07, 0.4501, -0.893, -6.53e-06, 0.4501, -0.893, -1.055e-05, 0.1868, -0.9824, 0.0, 0.1875, -0.9823, -4.844e-07, 0.4501, -0.893, 0.0, -0.03513, -0.9994, 0.0, 0.1875, -0.9823, -1.055e-05, 0.1868, -0.9824, 0.0, -0.03513, -0.9994, 0.0, -0.03513, -0.9994, 0.0, 0.1875, -0.9823, 0.0, 0.0, -1.0, 0.0, -0.03513, -0.9994, 0.0, -0.03513, -0.9994, 0.0, 0.0, -1.0, 0.0, -0.03513, -0.9994, 0.0, 0.0, -1.0])] * 3)])

# ---- objects
ob_storagecloset = bpy.data.objects.new('StorageCloset', me_scene)

# ---- transforms, parenting, visibility, modifiers, constraints
ob_storagecloset.location = (0.0, 0.0, 0.0)
ob_storagecloset.rotation_euler = (1.571, -0.0, 0.0)
ob_storagecloset.scale = (0.01, 0.01, 0.01)
ob_storagecloset.color = (0.8, 0.8, 0.8, 1.0)

# ---- collection membership
col_collection.objects.link(ob_storagecloset)

# ---- scene / render settings (as saved in the file)
scene.frame_start = 1; scene.frame_end = 250; scene.frame_set(0)
scene.render.engine = 'BLENDER_EEVEE_NEXT'
scene.render.fps = 25
scene.cycles.sampling_pattern = 'TABULATED_SOBOL'
scene.eevee.ray_tracing_options.trace_max_roughness = 0.0
bpy.context.view_layer.update()

# ---- added for rendering (the .blend has no active camera and no usable light): camera, sun
cam_auto = bpy.data.cameras.new('AutoCamera')
cam_auto.lens = 50.0
cam_auto.sensor_width = 36.0
cam_auto.clip_end = 1000.0
ob_auto_camera = bpy.data.objects.new('AutoCamera', cam_auto)
scene.collection.objects.link(ob_auto_camera)
ob_auto_camera.location = (4.57737, -5.56651, 3.28103)
ob_auto_camera.rotation_euler = (1.09748, -7.21219e-08, 0.694738)
scene.camera = ob_auto_camera
light_auto_sun = bpy.data.lights.new('AutoSun', 'SUN')
light_auto_sun.energy = 3.0
light_auto_sun.angle = 0.0523599
ob_auto_sun = bpy.data.objects.new('AutoSun', light_auto_sun)
scene.collection.objects.link(ob_auto_sun)
ob_auto_sun.rotation_euler = (0.872665, 0.174533, 0.523599)
bpy.context.view_layer.update()
